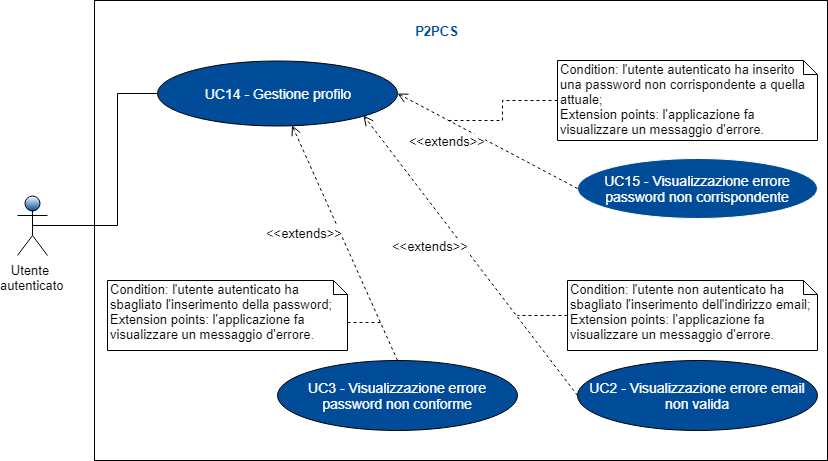

The diagram above was exported from draw.io. Its source (the exported page's mxGraphModel, read from the mxfile embedded in the PNG):
<mxGraphModel dx="840" dy="512" grid="1" gridSize="10" guides="1" tooltips="1" connect="1" arrows="1" fold="1" page="1" pageScale="1" pageWidth="827" pageHeight="1169" math="0" shadow="0">
  <root>
    <mxCell id="0" />
    <mxCell id="1" parent="0" />
    <mxCell id="MjGZl29m5jlwmCkyerFF-1" value="" style="rounded=0;whiteSpace=wrap;html=1;" parent="1" vertex="1">
      <mxGeometry x="207" y="60" width="733" height="460" as="geometry" />
    </mxCell>
    <mxCell id="-vc-0z_BRtUqc1YiGDJK-6" style="edgeStyle=orthogonalEdgeStyle;rounded=0;orthogonalLoop=1;jettySize=auto;html=1;endArrow=none;endFill=0;fontSize=14;fontColor=#FFFFFF;exitX=0.5;exitY=0.5;exitDx=0;exitDy=0;exitPerimeter=0;" parent="1" source="m2CbOhydYi84lckJRu89-56" target="-vc-0z_BRtUqc1YiGDJK-3" edge="1">
      <mxGeometry relative="1" as="geometry">
        <mxPoint x="180" y="150" as="sourcePoint" />
        <Array as="points">
          <mxPoint x="230" y="285" />
          <mxPoint x="230" y="153" />
        </Array>
      </mxGeometry>
    </mxCell>
    <mxCell id="m2CbOhydYi84lckJRu89-56" value="Utente&amp;nbsp;&lt;br&gt;autenticato&lt;br style=&quot;font-size: 13px&quot;&gt;" style="shape=umlActor;verticalLabelPosition=bottom;labelBackgroundColor=#ffffff;verticalAlign=top;html=1;shadow=0;strokeColor=#000000;fillColor=#004C99;gradientColor=#ffffff;fontFamily=Helvetica;fontSize=13;fontColor=#000000;gradientDirection=north;" parent="1" vertex="1">
      <mxGeometry x="130" y="255" width="30" height="60" as="geometry" />
    </mxCell>
    <mxCell id="-vc-0z_BRtUqc1YiGDJK-3" value="UC14 - Gestione profilo&lt;br&gt;" style="ellipse;whiteSpace=wrap;html=1;fontSize=14;fontColor=#FFFFFF;fillColor=#004C99;" parent="1" vertex="1">
      <mxGeometry x="270" y="120" width="240" height="65" as="geometry" />
    </mxCell>
    <mxCell id="-vc-0z_BRtUqc1YiGDJK-4" value="UC3 - Visualizzazione errore password non conforme" style="ellipse;whiteSpace=wrap;html=1;fontSize=14;fontColor=#FFFFFF;fillColor=#004C99;" parent="1" vertex="1">
      <mxGeometry x="390" y="420" width="240" height="70" as="geometry" />
    </mxCell>
    <mxCell id="-vc-0z_BRtUqc1YiGDJK-9" value="UC15 - Visualizzazione errore password non corrispondente&lt;br&gt;" style="ellipse;whiteSpace=wrap;html=1;strokeColor=#FFFFFF;fillColor=#004C99;fontSize=14;fontColor=#FFFFFF;" parent="1" vertex="1">
      <mxGeometry x="690" y="217.5" width="240" height="60" as="geometry" />
    </mxCell>
    <mxCell id="MjGZl29m5jlwmCkyerFF-2" value="P2PCS" style="text;html=1;strokeColor=none;fillColor=none;align=center;verticalAlign=middle;whiteSpace=wrap;rounded=0;fontSize=13;fontStyle=1;fontColor=#004C99;" parent="1" vertex="1">
      <mxGeometry x="512.5" y="80" width="73" height="20" as="geometry" />
    </mxCell>
    <mxCell id="MjGZl29m5jlwmCkyerFF-7" value="&amp;lt;&amp;lt;extends&amp;gt;&amp;gt;&lt;br&gt;" style="html=1;verticalAlign=middle;endArrow=open;dashed=1;endSize=8;fontSize=13;fontColor=#000000;entryX=1;entryY=0.5;entryDx=0;entryDy=0;exitX=0;exitY=0.5;exitDx=0;exitDy=0;labelPosition=left;verticalLabelPosition=middle;align=right;" parent="1" source="-vc-0z_BRtUqc1YiGDJK-9" target="-vc-0z_BRtUqc1YiGDJK-3" edge="1">
      <mxGeometry relative="1" as="geometry">
        <mxPoint x="620" y="250" as="sourcePoint" />
        <mxPoint x="540" y="250" as="targetPoint" />
      </mxGeometry>
    </mxCell>
    <mxCell id="MjGZl29m5jlwmCkyerFF-8" value="&amp;lt;&amp;lt;extends&amp;gt;&amp;gt;" style="html=1;verticalAlign=bottom;endArrow=open;dashed=1;endSize=8;fontSize=13;fontColor=#000000;labelPosition=left;verticalLabelPosition=top;align=right;exitX=0.5;exitY=0;exitDx=0;exitDy=0;" parent="1" source="-vc-0z_BRtUqc1YiGDJK-4" target="-vc-0z_BRtUqc1YiGDJK-3" edge="1">
      <mxGeometry relative="1" as="geometry">
        <mxPoint x="430" y="350" as="sourcePoint" />
        <mxPoint x="350" y="350" as="targetPoint" />
      </mxGeometry>
    </mxCell>
    <mxCell id="x15oUUXNbsUBDe08Mu53-4" style="edgeStyle=orthogonalEdgeStyle;rounded=0;orthogonalLoop=1;jettySize=auto;html=1;exitX=0;exitY=0.5;exitDx=0;exitDy=0;exitPerimeter=0;dashed=1;endArrow=none;endFill=0;" parent="1" source="MjGZl29m5jlwmCkyerFF-10" edge="1">
      <mxGeometry relative="1" as="geometry">
        <mxPoint x="560" y="180" as="targetPoint" />
      </mxGeometry>
    </mxCell>
    <mxCell id="MjGZl29m5jlwmCkyerFF-10" value="Condition:&amp;nbsp;l'utente autenticato ha inserito una password non corrispondente a quella attuale;&lt;br style=&quot;font-size: 13px&quot;&gt;Extension points:&amp;nbsp;l'applicazione fa visualizzare un messaggio d'errore.&lt;br style=&quot;font-size: 13px&quot;&gt;" style="shape=note;whiteSpace=wrap;html=1;size=14;verticalAlign=top;align=left;spacingTop=-6;fontSize=13;fontColor=#000000;" parent="1" vertex="1">
      <mxGeometry x="670" y="120" width="260" height="80" as="geometry" />
    </mxCell>
    <mxCell id="DatJs-Z8mhHWcD-j116Y-5" style="edgeStyle=orthogonalEdgeStyle;rounded=0;orthogonalLoop=1;jettySize=auto;html=1;exitX=0;exitY=0;exitDx=240;exitDy=42;exitPerimeter=0;dashed=1;endArrow=none;endFill=0;" edge="1" parent="1" source="x15oUUXNbsUBDe08Mu53-1">
      <mxGeometry relative="1" as="geometry">
        <mxPoint x="493" y="382" as="targetPoint" />
      </mxGeometry>
    </mxCell>
    <mxCell id="x15oUUXNbsUBDe08Mu53-1" value="Condition:&amp;nbsp;l'utente autenticato ha sbagliato l'inserimento della password;&lt;br style=&quot;font-size: 13px&quot;&gt;Extension points:&amp;nbsp;l'applicazione fa visualizzare un messaggio d'errore.&lt;br style=&quot;font-size: 13px&quot;&gt;" style="shape=note;whiteSpace=wrap;html=1;size=14;verticalAlign=top;align=left;spacingTop=-6;fontSize=13;fontColor=#000000;" parent="1" vertex="1">
      <mxGeometry x="220" y="340" width="240" height="70" as="geometry" />
    </mxCell>
    <mxCell id="DatJs-Z8mhHWcD-j116Y-1" value="UC2 - Visualizzazione errore email non valida" style="ellipse;whiteSpace=wrap;html=1;fontSize=14;fontColor=#FFFFFF;fillColor=#004C99;" vertex="1" parent="1">
      <mxGeometry x="690" y="420" width="240" height="70" as="geometry" />
    </mxCell>
    <mxCell id="DatJs-Z8mhHWcD-j116Y-6" style="edgeStyle=orthogonalEdgeStyle;rounded=0;orthogonalLoop=1;jettySize=auto;html=1;exitX=0;exitY=0.5;exitDx=0;exitDy=0;exitPerimeter=0;dashed=1;endArrow=none;endFill=0;" edge="1" parent="1" source="DatJs-Z8mhHWcD-j116Y-2">
      <mxGeometry relative="1" as="geometry">
        <mxPoint x="630" y="375" as="targetPoint" />
      </mxGeometry>
    </mxCell>
    <mxCell id="DatJs-Z8mhHWcD-j116Y-2" value="Condition: l'utente non autenticato ha sbagliato l'inserimento dell'indirizzo email; &lt;br&gt;Extension points:&amp;nbsp;l'applicazione fa visualizzare un messaggio d'errore.&lt;br&gt;" style="shape=note;whiteSpace=wrap;html=1;size=14;verticalAlign=top;align=left;spacingTop=-6;fontSize=13;fontColor=#000000;" vertex="1" parent="1">
      <mxGeometry x="680" y="340" width="250" height="70" as="geometry" />
    </mxCell>
    <mxCell id="DatJs-Z8mhHWcD-j116Y-4" value="&amp;lt;&amp;lt;extends&amp;gt;&amp;gt;" style="html=1;verticalAlign=bottom;endArrow=open;dashed=1;endSize=8;fontSize=13;fontColor=#000000;labelPosition=left;verticalLabelPosition=top;align=right;exitX=0;exitY=0.5;exitDx=0;exitDy=0;entryX=1;entryY=1;entryDx=0;entryDy=0;" edge="1" parent="1" source="DatJs-Z8mhHWcD-j116Y-1" target="-vc-0z_BRtUqc1YiGDJK-3">
      <mxGeometry relative="1" as="geometry">
        <mxPoint x="520" y="430" as="sourcePoint" />
        <mxPoint x="414.4997193447282" y="194.76187554202033" as="targetPoint" />
      </mxGeometry>
    </mxCell>
  </root>
</mxGraphModel>